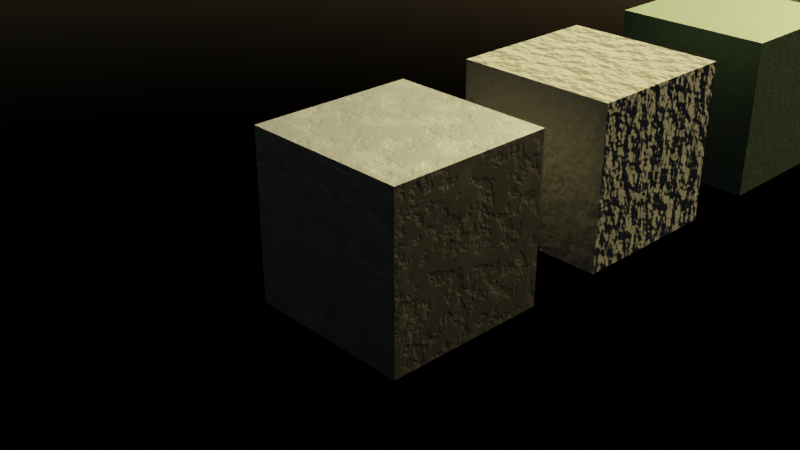 # Source: Material.blend  (saved by Blender 3.0.42; exported with 4.5.12 LTS)
import bpy
from mathutils import Matrix  # noqa: F401  (used for matrix-valued properties, if any)

bpy.ops.wm.read_factory_settings(use_empty=True)
scene = bpy.context.scene
scene.name = 'Scene'

# ---- collections
col_collection = bpy.data.collections.new('Collection'); scene.collection.children.link(col_collection)

# ---- materials (node trees are filled in below, after node groups)
mat_steel = bpy.data.materials.new('Steel')
mat_steel.alpha_threshold = 0.0
mat_steel.line_color = (0.0, 0.0, 0.0, 1.0)
mat_dirt = bpy.data.materials.new('Dirt')
mat_dirt.alpha_threshold = 0.0
mat_dirt.line_color = (0.0, 0.0, 0.0, 1.0)
mat_paint = bpy.data.materials.new('Paint')
mat_paint.alpha_threshold = 0.0
mat_paint.line_color = (0.0, 0.0, 0.0, 1.0)
mat_stone = bpy.data.materials.new('Stone')
mat_stone.alpha_threshold = 0.0
mat_stone.line_color = (0.0, 0.0, 0.0, 1.0)
mat_road = bpy.data.materials.new('Road')
mat_road.alpha_threshold = 0.0
mat_road.line_color = (0.0, 0.0, 0.0, 1.0)
mat_pavement = bpy.data.materials.new('Pavement')
mat_pavement.alpha_threshold = 0.0
mat_pavement.line_color = (0.0, 0.0, 0.0, 1.0)
mat_glass = bpy.data.materials.new('Glass')
mat_glass.alpha_threshold = 0.0
mat_glass.line_color = (0.0, 0.0, 0.0, 1.0)

# ---- material node trees
mat_steel.use_nodes = True; mat_steel.node_tree.nodes.clear()
_N = mat_steel.node_tree.nodes; _L = mat_steel.node_tree.links
n0 = _N.new('ShaderNodeBump'); n0.name = 'Bump'; n0.location = (-117, -211)
n0.inputs[1].default_value = 0.02
n0.inputs[2].default_value = 1.0
n1 = _N.new('ShaderNodeTexNoise'); n1.name = 'Noise Texture'; n1.location = (-557, -208)
n1.inputs[2].default_value = 5.7
n1.inputs[3].default_value = 7.6
n1.inputs[4].default_value = 0.5667
n2 = _N.new('ShaderNodeClamp'); n2.name = 'Clamp'; n2.location = (-337, -204)
n2.inputs[1].default_value = 0.4
n2.inputs[2].default_value = 0.5
n3 = _N.new('ShaderNodeTexNoise'); n3.name = 'Noise Texture.001'; n3.location = (-417, 240)
n4 = _N.new('ShaderNodeRGB'); n4.name = 'RGB'; n4.location = (-198, 415)
n4.outputs[0].default_value = (0.03631, 0.03631, 0.03631, 1.0)
n5 = _N.new('ShaderNodeOutputMaterial'); n5.name = 'Material Output'; n5.location = (505, 303)
n6 = _N.new('ShaderNodeBsdfPrincipled'); n6.name = 'Principled BSDF'; n6.location = (215, 303)
n6.distribution = 'GGX'
n6.subsurface_method = 'RANDOM_WALK_SKIN'
n6.inputs[1].default_value = 1.0
n6.inputs[2].default_value = 0.3864
n6.inputs[3].default_value = 1.45
n6.inputs[13].default_value = 0.0
n6.inputs[20].default_value = 0.07545
n6.inputs[27].default_value = (0.0, 0.0, 0.0, 1.0)
n6.inputs[28].default_value = 1.0
n7 = _N.new('ShaderNodeMix'); n7.name = 'Mix'; n7.location = (22, 222)
n7.data_type = 'RGBA'
n8 = _N.new('ShaderNodeClamp'); n8.name = 'Clamp.001'; n8.location = (-197, 207)
n8.inputs[1].default_value = 0.5
n8.inputs[2].default_value = 0.7
n9 = _N.new('ShaderNodeTexCoord'); n9.name = 'Texture Coordinate'; n9.location = (-780, -220)
_L.new(n6.outputs[0], n5.inputs[0])
_L.new(n0.outputs[0], n6.inputs[5])
_L.new(n1.outputs[0], n2.inputs[0])
_L.new(n2.outputs[0], n0.inputs[3])
_L.new(n3.outputs[0], n8.inputs[0])
_L.new(n4.outputs[0], n7.inputs[6])
_L.new(n7.outputs[2], n6.inputs[0])
_L.new(n8.outputs[0], n7.inputs[7])
_L.new(n9.outputs[3], n1.inputs[0])
n5.is_active_output = True
mat_dirt.use_nodes = True; mat_dirt.node_tree.nodes.clear()
_N = mat_dirt.node_tree.nodes; _L = mat_dirt.node_tree.links
n0 = _N.new('ShaderNodeOutputMaterial'); n0.name = 'Material Output'; n0.location = (300, 300)
n1 = _N.new('ShaderNodeBsdfPrincipled'); n1.name = 'Principled BSDF'; n1.location = (10, 300)
n1.distribution = 'GGX'
n1.subsurface_method = 'RANDOM_WALK_SKIN'
n1.inputs[0].default_value = (0.05911, 0.05911, 0.05911, 1.0)
n1.inputs[2].default_value = 1.0
n1.inputs[3].default_value = 1.45
n1.inputs[13].default_value = 0.2591
n1.inputs[27].default_value = (0.0, 0.0, 0.0, 1.0)
n1.inputs[28].default_value = 1.0
n2 = _N.new('ShaderNodeBump'); n2.name = 'Bump'; n2.location = (-162, -211)
n2.inputs[0].default_value = 0.2667
n2.inputs[1].default_value = 1.0
n2.inputs[2].default_value = 1.0
n3 = _N.new('ShaderNodeTexNoise'); n3.name = 'Noise Texture'; n3.location = (-335, -214)
n4 = _N.new('ShaderNodeTexCoord'); n4.name = 'Texture Coordinate'; n4.location = (-540, -220)
_L.new(n1.outputs[0], n0.inputs[0])
_L.new(n2.outputs[0], n1.inputs[5])
_L.new(n3.outputs[0], n2.inputs[3])
_L.new(n4.outputs[3], n3.inputs[0])
n0.is_active_output = True
mat_paint.use_nodes = True; mat_paint.node_tree.nodes.clear()
_N = mat_paint.node_tree.nodes; _L = mat_paint.node_tree.links
n0 = _N.new('ShaderNodeRGB'); n0.name = 'RGB'; n0.location = (-198, 415)
n0.outputs[0].default_value = (0.07036, 0.1144, 0.07619, 1.0)
n1 = _N.new('ShaderNodeOutputMaterial'); n1.name = 'Material Output'; n1.location = (624, 303)
n2 = _N.new('ShaderNodeBsdfPrincipled'); n2.name = 'Principled BSDF'; n2.location = (334, 303)
n2.distribution = 'GGX'
n2.subsurface_method = 'RANDOM_WALK_SKIN'
n2.inputs[3].default_value = 1.45
n2.inputs[13].default_value = 0.0
n2.inputs[19].default_value = 0.25
n2.inputs[20].default_value = 1.0
n2.inputs[27].default_value = (0.0, 0.0, 0.0, 1.0)
n2.inputs[28].default_value = 1.0
n3 = _N.new('ShaderNodeMix'); n3.name = 'Mix'; n3.location = (103, 223)
n3.data_type = 'RGBA'
n3.inputs[7].default_value = (0.0, 0.0, 0.0, 1.0)
n4 = _N.new('ShaderNodeTexNoise'); n4.name = 'Noise Texture'; n4.location = (-534, -103)
n4.inputs[3].default_value = 5.0
n4.inputs[4].default_value = 0.85
n5 = _N.new('ShaderNodeClamp'); n5.name = 'Clamp'; n5.location = (-337, -204)
n5.inputs[1].default_value = 0.45
n5.inputs[2].default_value = 0.5
n6 = _N.new('ShaderNodeMath'); n6.name = 'Math'; n6.location = (-108, 113)
n6.operation = 'SUBTRACT'
n6.inputs[1].default_value = 0.1
n7 = _N.new('ShaderNodeInvert'); n7.name = 'Invert'; n7.location = (150, -72)
n8 = _N.new('ShaderNodeBump'); n8.name = 'Bump'; n8.location = (150, -209)
n8.inputs[1].default_value = 0.02
n8.inputs[2].default_value = 1.0
n9 = _N.new('ShaderNodeTexCoord'); n9.name = 'Texture Coordinate'; n9.location = (-760, -120)
_L.new(n2.outputs[0], n1.inputs[0])
_L.new(n8.outputs[0], n2.inputs[5])
_L.new(n4.outputs[0], n5.inputs[0])
_L.new(n5.outputs[0], n8.inputs[3])
_L.new(n0.outputs[0], n3.inputs[6])
_L.new(n7.outputs[0], n2.inputs[2])
_L.new(n3.outputs[2], n2.inputs[0])
_L.new(n5.outputs[0], n6.inputs[0])
_L.new(n5.outputs[0], n7.inputs[0])
_L.new(n4.outputs[1], n7.inputs[1])
_L.new(n5.outputs[0], n2.inputs[1])
_L.new(n6.outputs[0], n3.inputs[0])
_L.new(n9.outputs[3], n4.inputs[0])
n1.is_active_output = True
mat_stone.use_nodes = True; mat_stone.node_tree.nodes.clear()
_N = mat_stone.node_tree.nodes; _L = mat_stone.node_tree.links
n0 = _N.new('ShaderNodeOutputMaterial'); n0.name = 'Material Output'; n0.location = (624, 303)
n1 = _N.new('ShaderNodeBsdfPrincipled'); n1.name = 'Principled BSDF'; n1.location = (334, 303)
n1.distribution = 'GGX'
n1.subsurface_method = 'RANDOM_WALK_SKIN'
n1.inputs[0].default_value = (0.5685, 0.4218, 0.298, 1.0)
n1.inputs[2].default_value = 1.0
n1.inputs[3].default_value = 1.45
n1.inputs[13].default_value = 0.0
n1.inputs[19].default_value = 0.25
n1.inputs[20].default_value = 1.0
n1.inputs[27].default_value = (0.0, 0.0, 0.0, 1.0)
n1.inputs[28].default_value = 1.0
n2 = _N.new('ShaderNodeTexNoise'); n2.name = 'Noise Texture'; n2.location = (-534, -103)
n2.inputs[2].default_value = 10.8
n2.inputs[3].default_value = 10.0
n2.inputs[4].default_value = 0.9
n3 = _N.new('ShaderNodeClamp'); n3.name = 'Clamp'; n3.location = (-337, -204)
n3.inputs[1].default_value = 0.45
n3.inputs[2].default_value = 0.5
n4 = _N.new('ShaderNodeBump'); n4.name = 'Bump'; n4.location = (150, -209)
n4.inputs[1].default_value = 0.02
n4.inputs[2].default_value = 1.0
n5 = _N.new('ShaderNodeTexCoord'); n5.name = 'Texture Coordinate'; n5.location = (-760, -140)
_L.new(n1.outputs[0], n0.inputs[0])
_L.new(n4.outputs[0], n1.inputs[5])
_L.new(n2.outputs[0], n3.inputs[0])
_L.new(n3.outputs[0], n4.inputs[3])
_L.new(n5.outputs[3], n2.inputs[0])
n0.is_active_output = True
mat_road.use_nodes = True; mat_road.node_tree.nodes.clear()
_N = mat_road.node_tree.nodes; _L = mat_road.node_tree.links
n0 = _N.new('ShaderNodeOutputMaterial'); n0.name = 'Material Output'; n0.location = (624, 303)
n1 = _N.new('ShaderNodeBsdfPrincipled'); n1.name = 'Principled BSDF'; n1.location = (334, 303)
n1.distribution = 'GGX'
n1.subsurface_method = 'RANDOM_WALK_SKIN'
n1.inputs[0].default_value = (0.0156, 0.01249, 0.009737, 1.0)
n1.inputs[2].default_value = 0.0
n1.inputs[3].default_value = 1.45
n1.inputs[13].default_value = 0.03636
n1.inputs[19].default_value = 0.25
n1.inputs[20].default_value = 1.0
n1.inputs[27].default_value = (0.0, 0.0, 0.0, 1.0)
n1.inputs[28].default_value = 1.0
n2 = _N.new('ShaderNodeBump'); n2.name = 'Bump'; n2.location = (150, -209)
n2.inputs[1].default_value = 0.02
n2.inputs[2].default_value = 1.0
n3 = _N.new('ShaderNodeTexNoise'); n3.name = 'Noise Texture'; n3.location = (-140, -220)
n3.inputs[2].default_value = 0.1
n3.inputs[3].default_value = 10.0
n3.inputs[4].default_value = 0.9
n4 = _N.new('ShaderNodeTexCoord'); n4.name = 'Texture Coordinate'; n4.location = (-360, -240)
_L.new(n1.outputs[0], n0.inputs[0])
_L.new(n2.outputs[0], n1.inputs[5])
_L.new(n3.outputs[0], n2.inputs[3])
_L.new(n4.outputs[3], n3.inputs[0])
n0.is_active_output = True
mat_pavement.use_nodes = True; mat_pavement.node_tree.nodes.clear()
_N = mat_pavement.node_tree.nodes; _L = mat_pavement.node_tree.links
n0 = _N.new('ShaderNodeOutputMaterial'); n0.name = 'Material Output'; n0.location = (624, 303)
n1 = _N.new('ShaderNodeBsdfPrincipled'); n1.name = 'Principled BSDF'; n1.location = (334, 303)
n1.distribution = 'GGX'
n1.subsurface_method = 'RANDOM_WALK_SKIN'
n1.inputs[0].default_value = (0.1054, 0.1054, 0.1054, 1.0)
n1.inputs[2].default_value = 1.0
n1.inputs[3].default_value = 1.45
n1.inputs[13].default_value = 0.0
n1.inputs[20].default_value = 0.0
n1.inputs[27].default_value = (0.0, 0.0, 0.0, 1.0)
n1.inputs[28].default_value = 1.0
n2 = _N.new('ShaderNodeBump'); n2.name = 'Bump'; n2.location = (150, -209)
n2.inputs[1].default_value = 0.12
n2.inputs[2].default_value = 1.0
n3 = _N.new('ShaderNodeTexNoise'); n3.name = 'Noise Texture'; n3.location = (-140, -220)
n3.inputs[2].default_value = 0.1
n3.inputs[3].default_value = 10.0
n3.inputs[4].default_value = 0.9
n4 = _N.new('ShaderNodeTexCoord'); n4.name = 'Texture Coordinate'; n4.location = (-340, -220)
_L.new(n1.outputs[0], n0.inputs[0])
_L.new(n2.outputs[0], n1.inputs[5])
_L.new(n3.outputs[0], n2.inputs[3])
_L.new(n4.outputs[3], n3.inputs[0])
n0.is_active_output = True
mat_glass.use_nodes = True; mat_glass.node_tree.nodes.clear()
_N = mat_glass.node_tree.nodes; _L = mat_glass.node_tree.links
n0 = _N.new('ShaderNodeBsdfGlass'); n0.name = 'Glass BSDF'; n0.location = (400, 300)
n0.distribution = 'BECKMANN'
n0.inputs[0].default_value = (0.7937, 0.8992, 0.9972, 1.0)
n0.inputs[1].default_value = 0.25
n0.inputs[2].default_value = 1.0
n1 = _N.new('ShaderNodeOutputMaterial'); n1.name = 'Material Output'; n1.location = (624, 303)
_L.new(n0.outputs[0], n1.inputs[0])
n1.is_active_output = True

# ---- world
world_world = bpy.data.worlds.new('World'); scene.world = world_world
world_world.use_nodes = True; world_world.node_tree.nodes.clear()
_N = world_world.node_tree.nodes; _L = world_world.node_tree.links
n0 = _N.new('ShaderNodeOutputWorld'); n0.name = 'World Output'; n0.location = (300, 300)
n1 = _N.new('ShaderNodeBackground'); n1.name = 'Background'; n1.location = (10, 300)
n1.inputs[1].default_value = 0.05
n2 = _N.new('ShaderNodeTexSky'); n2.name = 'Sky Texture'; n2.location = (-200, 280)
_L.new(n1.outputs[0], n0.inputs[0])
_L.new(n2.outputs[0], n1.inputs[0])
n0.is_active_output = True
world_world.color = (0.05088, 0.05088, 0.05088)
world_world.use_sun_shadow = False
world_world.sun_shadow_jitter_overblur = 0.0

# ---- cameras
cam_camera = bpy.data.cameras.new('Camera')
cam_camera.clip_end = 100.0
cam_camera.ortho_scale = 7.314

# ---- lights
light_light = bpy.data.lights.new('Light', 'SUN')
light_light.color = (1.0, 0.8253, 0.3227)
light_light.transmission_factor = 0.0
light_light.angle = 0.1993
light_light.energy = 50.0
light_light.shadow_soft_size = 0.1
light_light.shadow_cascade_max_distance = 1000.0

# ---- meshes
me_cube = bpy.data.meshes.new('Cube')
me_cube.from_pydata([(1.0, 1.0, 1.0), (1.0, 1.0, -1.0), (1.0, -1.0, 1.0), (1.0, -1.0, -1.0), (-1.0, 1.0, 1.0), (-1.0, 1.0, -1.0), (-1.0, -1.0, 1.0), (-1.0, -1.0, -1.0)], [], [(0, 4, 6, 2), (3, 2, 6, 7), (7, 6, 4, 5), (5, 1, 3, 7), (1, 0, 2, 3), (5, 4, 0, 1)])
_uv = me_cube.uv_layers.new(name='UVMap')
_uv.uv.foreach_set('vector', [0.625, 0.5, 0.875, 0.5, 0.875, 0.75, 0.625, 0.75, 0.375, 0.75, 0.625, 0.75, 0.625, 1.0, 0.375, 1.0, 0.375, 0.0, 0.625, 0.0, 0.625, 0.25, 0.375, 0.25, 0.125, 0.5, 0.375, 0.5, 0.375, 0.75, 0.125, 0.75, 0.375, 0.5, 0.625, 0.5, 0.625, 0.75, 0.375, 0.75, 0.375, 0.25, 0.625, 0.25, 0.625, 0.5, 0.375, 0.5])
me_cube.materials.append(mat_steel)
me_cube.use_remesh_preserve_volume = False
me_cube.use_remesh_preserve_attributes = False
me_cube.use_mirror_vertex_groups = False
me_cube.update()
me_cube_001 = bpy.data.meshes.new('Cube.001')
me_cube_001.from_pydata([(1.0, 1.0, 1.0), (1.0, 1.0, -1.0), (1.0, -1.0, 1.0), (1.0, -1.0, -1.0), (-1.0, 1.0, 1.0), (-1.0, 1.0, -1.0), (-1.0, -1.0, 1.0), (-1.0, -1.0, -1.0)], [], [(0, 4, 6, 2), (3, 2, 6, 7), (7, 6, 4, 5), (5, 1, 3, 7), (1, 0, 2, 3), (5, 4, 0, 1)])
_uv = me_cube_001.uv_layers.new(name='UVMap')
_uv.uv.foreach_set('vector', [0.625, 0.5, 0.875, 0.5, 0.875, 0.75, 0.625, 0.75, 0.375, 0.75, 0.625, 0.75, 0.625, 1.0, 0.375, 1.0, 0.375, 0.0, 0.625, 0.0, 0.625, 0.25, 0.375, 0.25, 0.125, 0.5, 0.375, 0.5, 0.375, 0.75, 0.125, 0.75, 0.375, 0.5, 0.625, 0.5, 0.625, 0.75, 0.375, 0.75, 0.375, 0.25, 0.625, 0.25, 0.625, 0.5, 0.375, 0.5])
me_cube_001.materials.append(mat_dirt)
me_cube_001.use_remesh_preserve_volume = False
me_cube_001.use_remesh_preserve_attributes = False
me_cube_001.use_mirror_vertex_groups = False
me_cube_001.update()
me_cube_002 = bpy.data.meshes.new('Cube.002')
me_cube_002.from_pydata([(1.0, 1.0, 1.0), (1.0, 1.0, -1.0), (1.0, -1.0, 1.0), (1.0, -1.0, -1.0), (-1.0, 1.0, 1.0), (-1.0, 1.0, -1.0), (-1.0, -1.0, 1.0), (-1.0, -1.0, -1.0)], [], [(0, 4, 6, 2), (3, 2, 6, 7), (7, 6, 4, 5), (5, 1, 3, 7), (1, 0, 2, 3), (5, 4, 0, 1)])
_uv = me_cube_002.uv_layers.new(name='UVMap')
_uv.uv.foreach_set('vector', [0.625, 0.5, 0.875, 0.5, 0.875, 0.75, 0.625, 0.75, 0.375, 0.75, 0.625, 0.75, 0.625, 1.0, 0.375, 1.0, 0.375, 0.0, 0.625, 0.0, 0.625, 0.25, 0.375, 0.25, 0.125, 0.5, 0.375, 0.5, 0.375, 0.75, 0.125, 0.75, 0.375, 0.5, 0.625, 0.5, 0.625, 0.75, 0.375, 0.75, 0.375, 0.25, 0.625, 0.25, 0.625, 0.5, 0.375, 0.5])
me_cube_002.materials.append(mat_paint)
me_cube_002.use_remesh_preserve_volume = False
me_cube_002.use_remesh_preserve_attributes = False
me_cube_002.use_mirror_vertex_groups = False
me_cube_002.update()
me_cube_003 = bpy.data.meshes.new('Cube.003')
me_cube_003.from_pydata([(1.0, 1.0, 1.0), (1.0, 1.0, -1.0), (1.0, -1.0, 1.0), (1.0, -1.0, -1.0), (-1.0, 1.0, 1.0), (-1.0, 1.0, -1.0), (-1.0, -1.0, 1.0), (-1.0, -1.0, -1.0)], [], [(0, 4, 6, 2), (3, 2, 6, 7), (7, 6, 4, 5), (5, 1, 3, 7), (1, 0, 2, 3), (5, 4, 0, 1)])
_uv = me_cube_003.uv_layers.new(name='UVMap')
_uv.uv.foreach_set('vector', [0.625, 0.5, 0.875, 0.5, 0.875, 0.75, 0.625, 0.75, 0.375, 0.75, 0.625, 0.75, 0.625, 1.0, 0.375, 1.0, 0.375, 0.0, 0.625, 0.0, 0.625, 0.25, 0.375, 0.25, 0.125, 0.5, 0.375, 0.5, 0.375, 0.75, 0.125, 0.75, 0.375, 0.5, 0.625, 0.5, 0.625, 0.75, 0.375, 0.75, 0.375, 0.25, 0.625, 0.25, 0.625, 0.5, 0.375, 0.5])
me_cube_003.materials.append(mat_stone)
me_cube_003.use_remesh_preserve_volume = False
me_cube_003.use_remesh_preserve_attributes = False
me_cube_003.use_mirror_vertex_groups = False
me_cube_003.update()
me_cube_004 = bpy.data.meshes.new('Cube.004')
me_cube_004.from_pydata([(1.0, 1.0, 1.0), (1.0, 1.0, -1.0), (1.0, -1.0, 1.0), (1.0, -1.0, -1.0), (-1.0, 1.0, 1.0), (-1.0, 1.0, -1.0), (-1.0, -1.0, 1.0), (-1.0, -1.0, -1.0)], [], [(0, 4, 6, 2), (3, 2, 6, 7), (7, 6, 4, 5), (5, 1, 3, 7), (1, 0, 2, 3), (5, 4, 0, 1)])
_uv = me_cube_004.uv_layers.new(name='UVMap')
_uv.uv.foreach_set('vector', [0.625, 0.5, 0.875, 0.5, 0.875, 0.75, 0.625, 0.75, 0.375, 0.75, 0.625, 0.75, 0.625, 1.0, 0.375, 1.0, 0.375, 0.0, 0.625, 0.0, 0.625, 0.25, 0.375, 0.25, 0.125, 0.5, 0.375, 0.5, 0.375, 0.75, 0.125, 0.75, 0.375, 0.5, 0.625, 0.5, 0.625, 0.75, 0.375, 0.75, 0.375, 0.25, 0.625, 0.25, 0.625, 0.5, 0.375, 0.5])
me_cube_004.materials.append(mat_road)
me_cube_004.use_remesh_preserve_volume = False
me_cube_004.use_remesh_preserve_attributes = False
me_cube_004.use_mirror_vertex_groups = False
me_cube_004.update()
me_cube_005 = bpy.data.meshes.new('Cube.005')
me_cube_005.from_pydata([(1.0, 1.0, 1.0), (1.0, 1.0, -1.0), (1.0, -1.0, 1.0), (1.0, -1.0, -1.0), (-1.0, 1.0, 1.0), (-1.0, 1.0, -1.0), (-1.0, -1.0, 1.0), (-1.0, -1.0, -1.0)], [], [(0, 4, 6, 2), (3, 2, 6, 7), (7, 6, 4, 5), (5, 1, 3, 7), (1, 0, 2, 3), (5, 4, 0, 1)])
_uv = me_cube_005.uv_layers.new(name='UVMap')
_uv.uv.foreach_set('vector', [0.625, 0.5, 0.875, 0.5, 0.875, 0.75, 0.625, 0.75, 0.375, 0.75, 0.625, 0.75, 0.625, 1.0, 0.375, 1.0, 0.375, 0.0, 0.625, 0.0, 0.625, 0.25, 0.375, 0.25, 0.125, 0.5, 0.375, 0.5, 0.375, 0.75, 0.125, 0.75, 0.375, 0.5, 0.625, 0.5, 0.625, 0.75, 0.375, 0.75, 0.375, 0.25, 0.625, 0.25, 0.625, 0.5, 0.375, 0.5])
me_cube_005.materials.append(mat_pavement)
me_cube_005.use_remesh_preserve_volume = False
me_cube_005.use_remesh_preserve_attributes = False
me_cube_005.use_mirror_vertex_groups = False
me_cube_005.update()
me_cube_006 = bpy.data.meshes.new('Cube.006')
me_cube_006.from_pydata([(1.0, 1.0, 1.0), (1.0, 1.0, -1.0), (1.0, -1.0, 1.0), (1.0, -1.0, -1.0), (-1.0, 1.0, 1.0), (-1.0, 1.0, -1.0), (-1.0, -1.0, 1.0), (-1.0, -1.0, -1.0)], [], [(0, 4, 6, 2), (3, 2, 6, 7), (7, 6, 4, 5), (5, 1, 3, 7), (1, 0, 2, 3), (5, 4, 0, 1)])
_uv = me_cube_006.uv_layers.new(name='UVMap')
_uv.uv.foreach_set('vector', [0.625, 0.5, 0.875, 0.5, 0.875, 0.75, 0.625, 0.75, 0.375, 0.75, 0.625, 0.75, 0.625, 1.0, 0.375, 1.0, 0.375, 0.0, 0.625, 0.0, 0.625, 0.25, 0.375, 0.25, 0.125, 0.5, 0.375, 0.5, 0.375, 0.75, 0.125, 0.75, 0.375, 0.5, 0.625, 0.5, 0.625, 0.75, 0.375, 0.75, 0.375, 0.25, 0.625, 0.25, 0.625, 0.5, 0.375, 0.5])
me_cube_006.materials.append(mat_glass)
me_cube_006.use_remesh_preserve_volume = False
me_cube_006.use_remesh_preserve_attributes = False
me_cube_006.use_mirror_vertex_groups = False
me_cube_006.update()

# ---- objects
ob_cube = bpy.data.objects.new('Cube', me_cube)
ob_light = bpy.data.objects.new('Light', light_light)
ob_camera = bpy.data.objects.new('Camera', cam_camera)
ob_cube_001 = bpy.data.objects.new('Cube.001', me_cube_001)
ob_cube_002 = bpy.data.objects.new('Cube.002', me_cube_002)
ob_cube_003 = bpy.data.objects.new('Cube.003', me_cube_003)
ob_cube_004 = bpy.data.objects.new('Cube.004', me_cube_004)
ob_cube_005 = bpy.data.objects.new('Cube.005', me_cube_005)
ob_cube_006 = bpy.data.objects.new('Cube.006', me_cube_006)

# ---- transforms, parenting, visibility, modifiers, constraints
ob_cube.location = (0.0, 0.0, 0.0)
ob_cube.lock_rotations_4d = False
ob_cube.empty_display_type = 'ARROWS'
ob_cube.lineart.crease_threshold = 0.0
ob_light.location = (4.076, 1.005, 5.904)
ob_light.rotation_euler = (0.7703, 0.6986, 2.58)
ob_light.lock_rotations_4d = False
ob_light.empty_display_type = 'ARROWS'
ob_light.color = (0.0, 0.0, 0.0, 0.0)
ob_light.lineart.crease_threshold = 0.0
ob_camera.location = (7.359, -6.926, 4.958)
ob_camera.rotation_euler = (1.109, 0.0, 0.8149)
ob_camera.lock_rotations_4d = False
ob_camera.empty_display_type = 'ARROWS'
ob_camera.color = (0.0, 0.0, 0.0, 0.0)
ob_camera.display_type = 'WIRE'
ob_camera.lineart.crease_threshold = 0.0
ob_cube_001.location = (0.0, 3.0, 0.0)
ob_cube_001.lock_rotations_4d = False
ob_cube_001.empty_display_type = 'ARROWS'
ob_cube_001.lineart.crease_threshold = 0.0
ob_cube_002.location = (0.0, 6.0, 0.0)
ob_cube_002.lock_rotations_4d = False
ob_cube_002.empty_display_type = 'ARROWS'
ob_cube_002.lineart.crease_threshold = 0.0
ob_cube_003.location = (0.0, 9.0, 0.0)
ob_cube_003.lock_rotations_4d = False
ob_cube_003.empty_display_type = 'ARROWS'
ob_cube_003.lineart.crease_threshold = 0.0
ob_cube_004.location = (0.0, 12.0, 0.0)
ob_cube_004.lock_rotations_4d = False
ob_cube_004.empty_display_type = 'ARROWS'
ob_cube_004.lineart.crease_threshold = 0.0
ob_cube_005.location = (0.0, 15.0, 0.0)
ob_cube_005.lock_rotations_4d = False
ob_cube_005.empty_display_type = 'ARROWS'
ob_cube_005.lineart.crease_threshold = 0.0
ob_cube_006.location = (0.0, 18.0, 0.0)
ob_cube_006.lock_rotations_4d = False
ob_cube_006.empty_display_type = 'ARROWS'
ob_cube_006.lineart.crease_threshold = 0.0

# ---- collection membership
col_collection.objects.link(ob_cube)
col_collection.objects.link(ob_light)
col_collection.objects.link(ob_camera)
col_collection.objects.link(ob_cube_001)
col_collection.objects.link(ob_cube_002)
col_collection.objects.link(ob_cube_003)
col_collection.objects.link(ob_cube_004)
col_collection.objects.link(ob_cube_005)
col_collection.objects.link(ob_cube_006)

# ---- scene / render settings (as saved in the file)
scene.camera = ob_camera
scene.frame_start = 1; scene.frame_end = 250; scene.frame_set(1)
scene.render.engine = 'CYCLES'
scene.cycles.sampling_pattern = 'TABULATED_SOBOL'
scene.cycles.use_light_tree = False
scene.view_settings.view_transform = 'Filmic'
bpy.context.view_layer.update()
